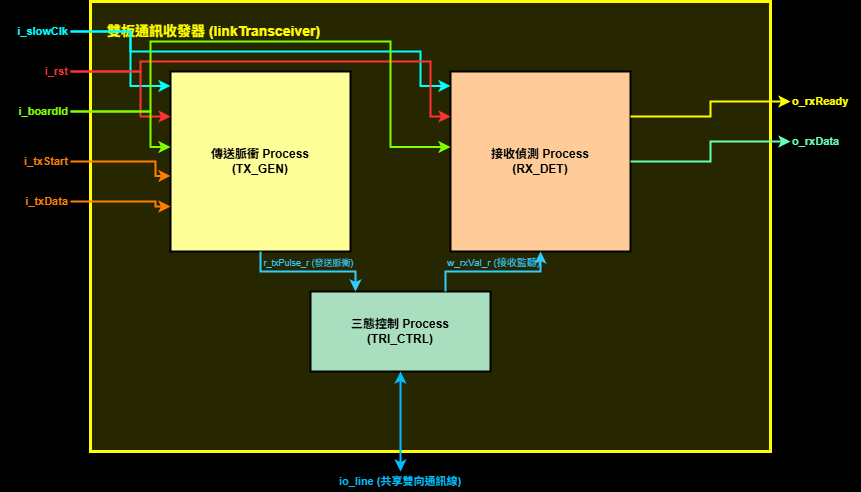

The diagram above was exported from draw.io. Its source (the exported page's mxGraphModel, read from the mxfile embedded in the PNG):
<mxGraphModel dx="1066" dy="984" grid="1" gridSize="10" guides="1" tooltips="1" connect="1" arrows="1" fold="1" page="1" pageScale="1" pageWidth="1169" pageHeight="827" background="#000000" math="0" shadow="0">
  <root>
    <mxCell id="0" />
    <mxCell id="1" parent="0" />
    <mxCell id="sub_module" value="雙板通訊收發器 (linkTransceiver)" style="rounded=0;whiteSpace=wrap;html=1;fillColor=#262600;strokeColor=#FFFF00;strokeWidth=3;fontColor=#FFFF00;align=left;verticalAlign=top;spacingLeft=15;spacingTop=15;fontSize=14;fontStyle=1" parent="1" vertex="1">
      <mxGeometry x="100" y="50" width="680" height="450" as="geometry" />
    </mxCell>
    <mxCell id="proc_tx" value="傳送脈衝 Process&lt;br/&gt;(TX_GEN)" style="rounded=0;whiteSpace=wrap;html=1;fillColor=#FFFF99;strokeColor=#000000;strokeWidth=2;fontColor=#000000;fontSize=12;fontStyle=1" parent="1" vertex="1">
      <mxGeometry x="180" y="120" width="180" height="180" as="geometry" />
    </mxCell>
    <mxCell id="proc_rx" value="接收偵測 Process&lt;br/&gt;(RX_DET)" style="rounded=0;whiteSpace=wrap;html=1;fillColor=#FFCC99;strokeColor=#000000;strokeWidth=2;fontColor=#000000;fontSize=12;fontStyle=1" parent="1" vertex="1">
      <mxGeometry x="460" y="120" width="180" height="180" as="geometry" />
    </mxCell>
    <mxCell id="block_tri" value="三態控制 Process&lt;br/&gt;(TRI_CTRL)" style="rounded=0;whiteSpace=wrap;html=1;fillColor=#A9DFBF;strokeColor=#000000;strokeWidth=2;fontColor=#000000;fontSize=12;fontStyle=1" parent="1" vertex="1">
      <mxGeometry x="320" y="340" width="180" height="80" as="geometry" />
    </mxCell>
    <mxCell id="pin_slow_clk" value="i_slowClk" style="text;html=1;strokeColor=none;fillColor=none;align=right;verticalAlign=middle;whiteSpace=wrap;rounded=0;fontColor=#00FFFF;fontSize=11;fontStyle=1" parent="1" vertex="1">
      <mxGeometry x="20" y="70" width="60" height="20" as="geometry" />
    </mxCell>
    <mxCell id="pin_rst" value="i_rst" style="text;html=1;strokeColor=none;fillColor=none;align=right;verticalAlign=middle;whiteSpace=wrap;rounded=0;fontColor=#FF3333;fontSize=11;fontStyle=1" parent="1" vertex="1">
      <mxGeometry x="20" y="110" width="60" height="20" as="geometry" />
    </mxCell>
    <mxCell id="pin_id" value="i_boardId" style="text;html=1;strokeColor=none;fillColor=none;align=right;verticalAlign=middle;whiteSpace=wrap;rounded=0;fontColor=#7FFF00;fontSize=11;fontStyle=1" parent="1" vertex="1">
      <mxGeometry x="10" y="150" width="70" height="20" as="geometry" />
    </mxCell>
    <mxCell id="pin_tx_start" value="i_txStart" style="text;html=1;strokeColor=none;fillColor=none;align=right;verticalAlign=middle;whiteSpace=wrap;rounded=0;fontColor=#FF8000;fontSize=11;fontStyle=1" parent="1" vertex="1">
      <mxGeometry x="10" y="200" width="70" height="20" as="geometry" />
    </mxCell>
    <mxCell id="pin_tx_data" value="i_txData" style="text;html=1;strokeColor=none;fillColor=none;align=right;verticalAlign=middle;whiteSpace=wrap;rounded=0;fontColor=#FF8000;fontSize=11;fontStyle=1" parent="1" vertex="1">
      <mxGeometry x="10" y="240" width="70" height="20" as="geometry" />
    </mxCell>
    <mxCell id="pin_rx_ready" value="o_rxReady" style="text;html=1;strokeColor=none;fillColor=none;align=left;verticalAlign=middle;whiteSpace=wrap;rounded=0;fontColor=#FFFF00;fontSize=11;fontStyle=1" parent="1" vertex="1">
      <mxGeometry x="800" y="140" width="70" height="20" as="geometry" />
    </mxCell>
    <mxCell id="pin_rx_data" value="o_rxData" style="text;html=1;strokeColor=none;fillColor=none;align=left;verticalAlign=middle;whiteSpace=wrap;rounded=0;fontColor=#66FFB3;fontSize=11;fontStyle=1" parent="1" vertex="1">
      <mxGeometry x="800" y="180" width="70" height="20" as="geometry" />
    </mxCell>
    <mxCell id="pin_io" value="io_line (共享雙向通訊線)" style="text;html=1;strokeColor=none;fillColor=none;align=center;verticalAlign=middle;whiteSpace=wrap;rounded=0;fontColor=#00BFFF;fontSize=11;fontStyle=1" parent="1" vertex="1">
      <mxGeometry x="310" y="520" width="200" height="20" as="geometry" />
    </mxCell>
    <mxCell id="edge_slow_clk_tx" style="edgeStyle=orthogonalEdgeStyle;rounded=0;html=1;exitX=1;exitY=0.5;entryX=0;entryY=0.08;strokeColor=#00FFFF;strokeWidth=2;endArrow=classic;endFill=1;" parent="1" source="pin_slow_clk" target="proc_tx" edge="1">
      <mxGeometry relative="1" as="geometry">
        <Array as="points">
          <mxPoint x="140" y="80" />
          <mxPoint x="140" y="134" />
        </Array>
      </mxGeometry>
    </mxCell>
    <mxCell id="edge_slow_clk_rx" style="edgeStyle=orthogonalEdgeStyle;rounded=0;html=1;exitX=1;exitY=0.5;entryX=0;entryY=0.08;strokeColor=#00FFFF;strokeWidth=2;endArrow=classic;endFill=1;" parent="1" source="pin_slow_clk" target="proc_rx" edge="1">
      <mxGeometry relative="1" as="geometry">
        <Array as="points">
          <mxPoint x="140" y="80" />
          <mxPoint x="140" y="100" />
          <mxPoint x="430" y="100" />
          <mxPoint x="430" y="134" />
        </Array>
      </mxGeometry>
    </mxCell>
    <mxCell id="edge_rst_tx" style="edgeStyle=orthogonalEdgeStyle;rounded=0;html=1;exitX=1;exitY=0.5;entryX=0;entryY=0.25;strokeColor=#FF3333;strokeWidth=2;endArrow=classic;endFill=1;" parent="1" source="pin_rst" target="proc_tx" edge="1">
      <mxGeometry relative="1" as="geometry">
        <Array as="points">
          <mxPoint x="150" y="120" />
          <mxPoint x="150" y="165" />
        </Array>
      </mxGeometry>
    </mxCell>
    <mxCell id="edge_rst_rx" style="edgeStyle=orthogonalEdgeStyle;rounded=0;html=1;exitX=1;exitY=0.5;entryX=0;entryY=0.25;strokeColor=#FF3333;strokeWidth=2;endArrow=classic;endFill=1;" parent="1" source="pin_rst" target="proc_rx" edge="1">
      <mxGeometry relative="1" as="geometry">
        <Array as="points">
          <mxPoint x="150" y="120" />
          <mxPoint x="150" y="110" />
          <mxPoint x="440" y="110" />
          <mxPoint x="440" y="165" />
        </Array>
      </mxGeometry>
    </mxCell>
    <mxCell id="edge_id_tx" style="edgeStyle=orthogonalEdgeStyle;rounded=0;html=1;exitX=1;exitY=0.5;entryX=0;entryY=0.42;strokeColor=#7FFF00;strokeWidth=2;endArrow=classic;endFill=1;" parent="1" source="pin_id" target="proc_tx" edge="1">
      <mxGeometry relative="1" as="geometry">
        <Array as="points">
          <mxPoint x="160" y="160" />
          <mxPoint x="160" y="196" />
        </Array>
      </mxGeometry>
    </mxCell>
    <mxCell id="edge_id_rx" style="edgeStyle=orthogonalEdgeStyle;rounded=0;html=1;exitX=1;exitY=0.5;entryX=0;entryY=0.42;strokeColor=#7FFF00;strokeWidth=2;endArrow=classic;endFill=1;" parent="1" source="pin_id" target="proc_rx" edge="1">
      <mxGeometry relative="1" as="geometry">
        <Array as="points">
          <mxPoint x="160" y="160" />
          <mxPoint x="160" y="90" />
          <mxPoint x="400" y="90" />
          <mxPoint x="400" y="196" />
        </Array>
      </mxGeometry>
    </mxCell>
    <mxCell id="edge_tx_start" style="edgeStyle=orthogonalEdgeStyle;rounded=0;html=1;exitX=1;exitY=0.5;entryX=0;entryY=0.58;strokeColor=#FF8000;strokeWidth=2;endArrow=classic;endFill=1;" parent="1" source="pin_tx_start" target="proc_tx" edge="1">
      <mxGeometry relative="1" as="geometry">
        <Array as="points">
          <mxPoint x="165" y="210" />
          <mxPoint x="165" y="224" />
        </Array>
      </mxGeometry>
    </mxCell>
    <mxCell id="edge_tx_data" style="edgeStyle=orthogonalEdgeStyle;rounded=0;html=1;exitX=1;exitY=0.5;entryX=0;entryY=0.75;strokeColor=#FF8000;strokeWidth=2;endArrow=classic;endFill=1;" parent="1" source="pin_tx_data" target="proc_tx" edge="1">
      <mxGeometry relative="1" as="geometry">
        <Array as="points">
          <mxPoint x="165" y="250" />
          <mxPoint x="165" y="255" />
        </Array>
      </mxGeometry>
    </mxCell>
    <mxCell id="edge_rx_ready" style="edgeStyle=orthogonalEdgeStyle;rounded=0;html=1;exitX=1;exitY=0.25;entryX=0;entryY=0.5;strokeColor=#FFFF00;strokeWidth=2;endArrow=classic;endFill=1;" parent="1" source="proc_rx" target="pin_rx_ready" edge="1">
      <mxGeometry relative="1" as="geometry" />
    </mxCell>
    <mxCell id="edge_rx_data" style="edgeStyle=orthogonalEdgeStyle;rounded=0;html=1;exitX=1;exitY=0.5;entryX=0;entryY=0.5;strokeColor=#66FFB3;strokeWidth=2;endArrow=classic;endFill=1;" parent="1" source="proc_rx" target="pin_rx_data" edge="1">
      <mxGeometry relative="1" as="geometry" />
    </mxCell>
    <mxCell id="edge_tx_drive" value="r_txPulse_r (發送脈衝)" style="edgeStyle=orthogonalEdgeStyle;rounded=0;html=1;exitX=0.5;exitY=1;entryX=0.25;entryY=0;strokeColor=#33CCFF;strokeWidth=2;endArrow=classic;endFill=1;verticalAlign=bottom;labelBackgroundColor=none;fontColor=#33CCFF;fontSize=9;" parent="1" source="proc_tx" target="block_tri" edge="1">
      <mxGeometry relative="1" as="geometry">
        <Array as="points">
          <mxPoint x="270" y="320" />
          <mxPoint x="365" y="320" />
        </Array>
      </mxGeometry>
    </mxCell>
    <mxCell id="edge_rx_read" value="w_rxVal_r (接收監聽)" style="edgeStyle=orthogonalEdgeStyle;rounded=0;html=1;entryX=0.5;exitY=0;strokeColor=#33CCFF;strokeWidth=2;endArrow=classic;endFill=1;verticalAlign=bottom;labelBackgroundColor=none;fontColor=#33CCFF;fontSize=10;exitX=0.75;exitDx=0;exitDy=0;" parent="1" source="block_tri" target="proc_rx" edge="1">
      <mxGeometry relative="1" as="geometry">
        <Array as="points">
          <mxPoint x="455" y="320" />
          <mxPoint x="550" y="320" />
        </Array>
        <mxPoint x="460" y="340" as="sourcePoint" />
      </mxGeometry>
    </mxCell>
    <mxCell id="edge_tri_io" style="edgeStyle=orthogonalEdgeStyle;rounded=0;html=1;exitX=0.5;exitY=1;entryX=0.5;entryY=0;strokeColor=#00BFFF;strokeWidth=2;endArrow=classic;startArrow=classic;endFill=1;startFill=1;" parent="1" source="block_tri" target="pin_io" edge="1">
      <mxGeometry relative="1" as="geometry">
        <Array as="points">
          <mxPoint x="410" y="440" />
          <mxPoint x="410" y="490" />
        </Array>
      </mxGeometry>
    </mxCell>
  </root>
</mxGraphModel>